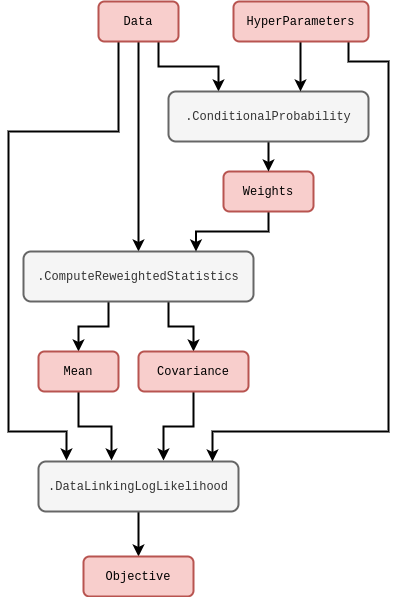

The diagram above was exported from draw.io. Its source (the exported page's mxGraphModel, read from the mxfile embedded in the PNG):
<mxGraphModel dx="884" dy="591" grid="1" gridSize="10" guides="1" tooltips="1" connect="1" arrows="1" fold="1" page="1" pageScale="1" pageWidth="827" pageHeight="1169" math="0" shadow="0">
  <root>
    <mxCell id="0" />
    <mxCell id="1" parent="0" />
    <mxCell id="m62ynXvZ0zcrbPQOe3R4-6" style="edgeStyle=orthogonalEdgeStyle;rounded=0;orthogonalLoop=1;jettySize=auto;html=1;strokeWidth=2;entryX=0.25;entryY=0;entryDx=0;entryDy=0;" parent="1" source="oRS1phUwhBTdehLlhz-2-8" target="m62ynXvZ0zcrbPQOe3R4-5" edge="1">
      <mxGeometry relative="1" as="geometry">
        <Array as="points">
          <mxPoint x="184" y="95" />
          <mxPoint x="244" y="95" />
        </Array>
      </mxGeometry>
    </mxCell>
    <mxCell id="m62ynXvZ0zcrbPQOe3R4-8" style="edgeStyle=orthogonalEdgeStyle;rounded=0;orthogonalLoop=1;jettySize=auto;html=1;entryX=0.5;entryY=0;entryDx=0;entryDy=0;strokeWidth=2;" parent="1" source="oRS1phUwhBTdehLlhz-2-8" target="oRS1phUwhBTdehLlhz-2-20" edge="1">
      <mxGeometry relative="1" as="geometry" />
    </mxCell>
    <mxCell id="m62ynXvZ0zcrbPQOe3R4-14" style="edgeStyle=orthogonalEdgeStyle;rounded=0;orthogonalLoop=1;jettySize=auto;html=1;entryX=0.14;entryY=-0.02;entryDx=0;entryDy=0;strokeWidth=2;entryPerimeter=0;" parent="1" source="oRS1phUwhBTdehLlhz-2-8" target="m62ynXvZ0zcrbPQOe3R4-10" edge="1">
      <mxGeometry relative="1" as="geometry">
        <mxPoint x="24" y="330" as="targetPoint" />
        <Array as="points">
          <mxPoint x="144" y="160" />
          <mxPoint x="34" y="160" />
          <mxPoint x="34" y="460" />
          <mxPoint x="92" y="460" />
        </Array>
      </mxGeometry>
    </mxCell>
    <mxCell id="oRS1phUwhBTdehLlhz-2-8" value="&lt;font face=&quot;Courier New&quot;&gt;Data&lt;/font&gt;" style="rounded=1;whiteSpace=wrap;html=1;strokeWidth=2;fillColor=#f8cecc;strokeColor=#b85450;" parent="1" vertex="1">
      <mxGeometry x="124" y="30" width="80" height="40" as="geometry" />
    </mxCell>
    <mxCell id="m62ynXvZ0zcrbPQOe3R4-2" style="edgeStyle=orthogonalEdgeStyle;rounded=0;orthogonalLoop=1;jettySize=auto;html=1;strokeWidth=2;" parent="1" source="oRS1phUwhBTdehLlhz-2-20" target="BboLLEtivHjsK3r1WenD-1" edge="1">
      <mxGeometry relative="1" as="geometry">
        <Array as="points">
          <mxPoint x="134" y="355" />
          <mxPoint x="104" y="355" />
        </Array>
      </mxGeometry>
    </mxCell>
    <mxCell id="m62ynXvZ0zcrbPQOe3R4-3" style="edgeStyle=orthogonalEdgeStyle;rounded=0;orthogonalLoop=1;jettySize=auto;html=1;strokeWidth=2;" parent="1" source="oRS1phUwhBTdehLlhz-2-20" target="m62ynXvZ0zcrbPQOe3R4-1" edge="1">
      <mxGeometry relative="1" as="geometry">
        <Array as="points">
          <mxPoint x="194" y="355" />
          <mxPoint x="219" y="355" />
        </Array>
      </mxGeometry>
    </mxCell>
    <mxCell id="oRS1phUwhBTdehLlhz-2-20" value="&lt;font face=&quot;Courier New&quot;&gt;.ComputeReweightedStatistics&lt;/font&gt;" style="rounded=1;whiteSpace=wrap;html=1;strokeWidth=2;fillColor=#f5f5f5;fontColor=#333333;strokeColor=#666666;" parent="1" vertex="1">
      <mxGeometry x="49" y="280" width="230" height="50" as="geometry" />
    </mxCell>
    <mxCell id="m62ynXvZ0zcrbPQOe3R4-15" style="edgeStyle=orthogonalEdgeStyle;rounded=0;orthogonalLoop=1;jettySize=auto;html=1;entryX=0.365;entryY=-0.02;entryDx=0;entryDy=0;entryPerimeter=0;strokeWidth=2;" parent="1" source="BboLLEtivHjsK3r1WenD-1" target="m62ynXvZ0zcrbPQOe3R4-10" edge="1">
      <mxGeometry relative="1" as="geometry" />
    </mxCell>
    <mxCell id="BboLLEtivHjsK3r1WenD-1" value="&lt;font face=&quot;Courier New&quot;&gt;Mean&lt;/font&gt;" style="rounded=1;whiteSpace=wrap;html=1;strokeWidth=2;fillColor=#f8cecc;strokeColor=#b85450;" parent="1" vertex="1">
      <mxGeometry x="64" y="380" width="80" height="40" as="geometry" />
    </mxCell>
    <mxCell id="m62ynXvZ0zcrbPQOe3R4-17" style="edgeStyle=orthogonalEdgeStyle;rounded=0;orthogonalLoop=1;jettySize=auto;html=1;entryX=0.625;entryY=-0.02;entryDx=0;entryDy=0;entryPerimeter=0;strokeWidth=2;" parent="1" source="m62ynXvZ0zcrbPQOe3R4-1" target="m62ynXvZ0zcrbPQOe3R4-10" edge="1">
      <mxGeometry relative="1" as="geometry" />
    </mxCell>
    <mxCell id="m62ynXvZ0zcrbPQOe3R4-1" value="&lt;font face=&quot;Courier New&quot;&gt;Covariance&lt;/font&gt;" style="rounded=1;whiteSpace=wrap;html=1;strokeWidth=2;fillColor=#f8cecc;strokeColor=#b85450;" parent="1" vertex="1">
      <mxGeometry x="164" y="380" width="110" height="40" as="geometry" />
    </mxCell>
    <mxCell id="m62ynXvZ0zcrbPQOe3R4-9" style="edgeStyle=orthogonalEdgeStyle;rounded=0;orthogonalLoop=1;jettySize=auto;html=1;entryX=0.75;entryY=0;entryDx=0;entryDy=0;strokeWidth=2;" parent="1" source="m62ynXvZ0zcrbPQOe3R4-4" target="oRS1phUwhBTdehLlhz-2-20" edge="1">
      <mxGeometry relative="1" as="geometry">
        <Array as="points">
          <mxPoint x="294" y="260" />
          <mxPoint x="222" y="260" />
        </Array>
      </mxGeometry>
    </mxCell>
    <mxCell id="m62ynXvZ0zcrbPQOe3R4-4" value="&lt;font face=&quot;Courier New&quot;&gt;Weights&lt;/font&gt;" style="rounded=1;whiteSpace=wrap;html=1;strokeWidth=2;fillColor=#f8cecc;strokeColor=#b85450;" parent="1" vertex="1">
      <mxGeometry x="249" y="200" width="90" height="40" as="geometry" />
    </mxCell>
    <mxCell id="m62ynXvZ0zcrbPQOe3R4-7" value="" style="edgeStyle=orthogonalEdgeStyle;rounded=0;orthogonalLoop=1;jettySize=auto;html=1;strokeWidth=2;" parent="1" source="m62ynXvZ0zcrbPQOe3R4-5" target="m62ynXvZ0zcrbPQOe3R4-4" edge="1">
      <mxGeometry relative="1" as="geometry" />
    </mxCell>
    <mxCell id="m62ynXvZ0zcrbPQOe3R4-5" value="&lt;font face=&quot;Courier New&quot;&gt;.ConditionalProbability&lt;/font&gt;" style="rounded=1;whiteSpace=wrap;html=1;strokeWidth=2;fillColor=#f5f5f5;fontColor=#333333;strokeColor=#666666;" parent="1" vertex="1">
      <mxGeometry x="194" y="120" width="200" height="50" as="geometry" />
    </mxCell>
    <mxCell id="m62ynXvZ0zcrbPQOe3R4-21" value="" style="edgeStyle=orthogonalEdgeStyle;rounded=0;orthogonalLoop=1;jettySize=auto;html=1;strokeWidth=2;" parent="1" source="m62ynXvZ0zcrbPQOe3R4-10" target="m62ynXvZ0zcrbPQOe3R4-20" edge="1">
      <mxGeometry relative="1" as="geometry" />
    </mxCell>
    <mxCell id="m62ynXvZ0zcrbPQOe3R4-10" value="&lt;font face=&quot;Courier New&quot;&gt;.DataLinkingLogLikelihood&lt;/font&gt;" style="rounded=1;whiteSpace=wrap;html=1;strokeWidth=2;fillColor=#f5f5f5;fontColor=#333333;strokeColor=#666666;" parent="1" vertex="1">
      <mxGeometry x="64" y="490" width="200" height="50" as="geometry" />
    </mxCell>
    <mxCell id="m62ynXvZ0zcrbPQOe3R4-13" style="edgeStyle=orthogonalEdgeStyle;rounded=0;orthogonalLoop=1;jettySize=auto;html=1;strokeWidth=2;" parent="1" source="m62ynXvZ0zcrbPQOe3R4-11" edge="1">
      <mxGeometry relative="1" as="geometry">
        <mxPoint x="238" y="490" as="targetPoint" />
        <Array as="points">
          <mxPoint x="374" y="90" />
          <mxPoint x="414" y="90" />
          <mxPoint x="414" y="460" />
          <mxPoint x="238" y="460" />
        </Array>
      </mxGeometry>
    </mxCell>
    <mxCell id="m62ynXvZ0zcrbPQOe3R4-19" value="" style="edgeStyle=orthogonalEdgeStyle;rounded=0;orthogonalLoop=1;jettySize=auto;html=1;strokeWidth=2;" parent="1" source="m62ynXvZ0zcrbPQOe3R4-11" edge="1">
      <mxGeometry relative="1" as="geometry">
        <mxPoint x="326" y="120" as="targetPoint" />
      </mxGeometry>
    </mxCell>
    <mxCell id="m62ynXvZ0zcrbPQOe3R4-11" value="&lt;font face=&quot;Courier New&quot;&gt;HyperParameters&lt;/font&gt;" style="rounded=1;whiteSpace=wrap;html=1;strokeWidth=2;fillColor=#f8cecc;strokeColor=#b85450;" parent="1" vertex="1">
      <mxGeometry x="259" y="30" width="135" height="40" as="geometry" />
    </mxCell>
    <mxCell id="m62ynXvZ0zcrbPQOe3R4-20" value="&lt;font face=&quot;Courier New&quot;&gt;Objective&lt;/font&gt;" style="rounded=1;whiteSpace=wrap;html=1;strokeWidth=2;fillColor=#f8cecc;strokeColor=#b85450;" parent="1" vertex="1">
      <mxGeometry x="109" y="585" width="110" height="40" as="geometry" />
    </mxCell>
  </root>
</mxGraphModel>